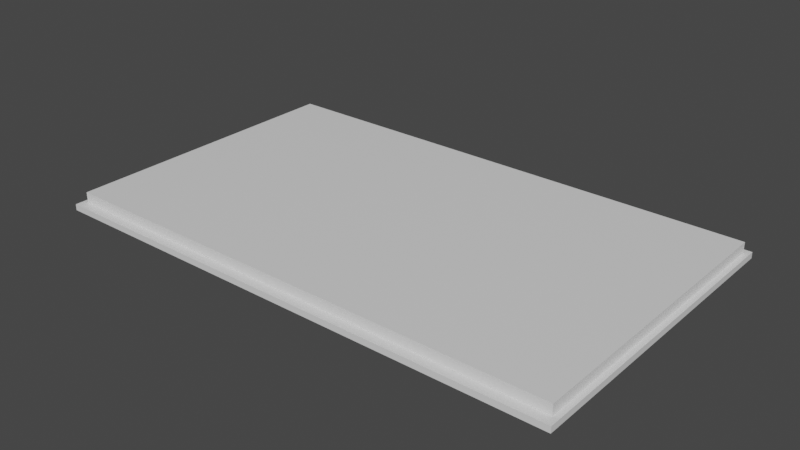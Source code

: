 # Source: grid.blend  (saved by Blender 3.0.42; exported with 4.5.12 LTS)
import bpy
from mathutils import Matrix  # noqa: F401  (used for matrix-valued properties, if any)

bpy.ops.wm.read_factory_settings(use_empty=True)
scene = bpy.context.scene
scene.name = 'Scene'

# ---- collections
col_collection = bpy.data.collections.new('Collection'); scene.collection.children.link(col_collection)

# ---- materials (node trees are filled in below, after node groups)
mat_material = bpy.data.materials.new('Material')
mat_material.alpha_threshold = 0.0
mat_material.use_transparent_shadow = False
mat_material.line_color = (0.0, 0.0, 0.0, 1.0)

# ---- material node trees
mat_material.use_nodes = True; mat_material.node_tree.nodes.clear()
_N = mat_material.node_tree.nodes; _L = mat_material.node_tree.links
n0 = _N.new('ShaderNodeOutputMaterial'); n0.name = 'Material Output'; n0.location = (300, 300)
n1 = _N.new('ShaderNodeBsdfPrincipled'); n1.name = 'Principled BSDF'; n1.location = (10, 300)
n1.distribution = 'GGX'
n1.subsurface_method = 'RANDOM_WALK_SKIN'
n1.inputs[2].default_value = 0.4
n1.inputs[3].default_value = 1.45
n1.inputs[27].default_value = (0.0, 0.0, 0.0, 1.0)
n1.inputs[28].default_value = 1.0
_L.new(n1.outputs[0], n0.inputs[0])
n0.is_active_output = True

# ---- world
world_world = bpy.data.worlds.new('World'); scene.world = world_world
world_world.use_nodes = True; world_world.node_tree.nodes.clear()
_N = world_world.node_tree.nodes; _L = world_world.node_tree.links
n0 = _N.new('ShaderNodeOutputWorld'); n0.name = 'World Output'; n0.location = (300, 300)
n1 = _N.new('ShaderNodeBackground'); n1.name = 'Background'; n1.location = (10, 300)
n1.inputs[0].default_value = (0.05088, 0.05088, 0.05088, 1.0)
_L.new(n1.outputs[0], n0.inputs[0])
n0.is_active_output = True
world_world.color = (0.05088, 0.05088, 0.05088)
world_world.use_sun_shadow = False
world_world.sun_shadow_jitter_overblur = 0.0

# ---- meshes
me_cube = bpy.data.meshes.new('Cube')
me_cube.from_pydata([(1.0, 1.0, 1.0), (1.0, 1.0, -1.0), (1.0, -1.0, 1.0), (1.0, -1.0, -1.0), (-1.0, 1.0, 1.0), (-1.0, 1.0, -1.0), (-1.0, -1.0, 1.0), (-1.0, -1.0, -1.0), (0.9794, 0.9381, 1.0), (-0.9794, 0.9381, 1.0), (0.9794, -0.9595, 1.0), (-0.9794, -0.9595, 1.0), (0.9794, 0.9381, 4.481), (-0.9794, 0.9381, 4.481), (0.9794, -0.9595, 4.481), (-0.9794, -0.9595, 4.481), (-0.9794, 0.667, 4.481), (-0.9794, 0.3959, 4.481), (-0.9794, 0.1248, 4.481), (-0.9794, -0.1463, 4.481), (-0.9794, -0.4174, 4.481), (-0.9794, -0.6885, 4.481), (0.9794, 0.667, 4.481), (0.9794, 0.3959, 4.481), (0.9794, 0.1248, 4.481), (0.9794, -0.1463, 4.481), (0.9794, -0.4174, 4.481), (0.9794, -0.6885, 4.481), (0.8161, 0.9381, 4.481), (0.6529, 0.9381, 4.481), (0.4897, 0.9381, 4.481), (0.3265, 0.9381, 4.481), (0.1632, 0.9381, 4.481), (0.0, 0.9381, 4.481), (-0.1632, 0.9381, 4.481), (-0.3265, 0.9381, 4.481), (-0.4897, 0.9381, 4.481), (-0.6529, 0.9381, 4.481), (-0.8161, 0.9381, 4.481), (0.8161, -0.9595, 4.481), (0.6529, -0.9595, 4.481), (0.4897, -0.9595, 4.481), (0.3265, -0.9595, 4.481), (0.1632, -0.9595, 4.481), (0.0, -0.9595, 4.481), (-0.1632, -0.9595, 4.481), (-0.3265, -0.9595, 4.481), (-0.4897, -0.9595, 4.481), (-0.6529, -0.9595, 4.481), (-0.8161, -0.9595, 4.481), (-0.4897, -0.6885, 4.481), (-0.4897, -0.4174, 4.481), (-0.4897, -0.1463, 4.481), (-0.4897, 0.1248, 4.481), (-0.4897, 0.3959, 4.481), (-0.4897, 0.667, 4.481), (-0.6529, -0.6885, 4.481), (-0.6529, -0.4174, 4.481), (-0.6529, -0.1463, 4.481), (-0.6529, 0.1248, 4.481), (-0.6529, 0.3959, 4.481), (-0.6529, 0.667, 4.481), (-0.8161, -0.6885, 4.481), (-0.8161, -0.4174, 4.481), (-0.8161, -0.1463, 4.481), (-0.8161, 0.1248, 4.481), (-0.8161, 0.3959, 4.481), (-0.8161, 0.667, 4.481), (-0.3265, -0.6885, 4.481), (-0.3265, -0.4174, 4.481), (-0.3265, -0.1463, 4.481), (-0.3265, 0.1248, 4.481), (-0.3265, 0.3959, 4.481), (-0.3265, 0.667, 4.481), (0.0, -0.6885, 4.481), (0.0, -0.4174, 4.481), (0.0, -0.1463, 4.481), (0.0, 0.1248, 4.481), (0.0, 0.3959, 4.481), (0.0, 0.667, 4.481), (0.1632, -0.6885, 4.481), (0.1632, -0.4174, 4.481), (0.1632, -0.1463, 4.481), (0.1632, 0.1248, 4.481), (0.1632, 0.3959, 4.481), (0.1632, 0.667, 4.481), (0.3265, -0.6885, 4.481), (0.3265, -0.4174, 4.481), (0.3265, -0.1463, 4.481), (0.3265, 0.1248, 4.481), (0.3265, 0.3959, 4.481), (0.3265, 0.667, 4.481), (-0.1632, -0.6885, 4.481), (-0.1632, -0.4174, 4.481), (-0.1632, -0.1463, 4.481), (-0.1632, 0.1248, 4.481), (-0.1632, 0.3959, 4.481), (-0.1632, 0.667, 4.481), (0.4897, -0.6885, 4.481), (0.4897, -0.4174, 4.481), (0.4897, -0.1463, 4.481), (0.4897, 0.1248, 4.481), (0.4897, 0.3959, 4.481), (0.4897, 0.667, 4.481), (0.8161, -0.6885, 4.481), (0.8161, -0.4174, 4.481), (0.8161, -0.1463, 4.481), (0.8161, 0.1248, 4.481), (0.8161, 0.3959, 4.481), (0.8161, 0.667, 4.481), (0.6529, -0.6885, 4.481), (0.6529, -0.4174, 4.481), (0.6529, -0.1463, 4.481), (0.6529, 0.1248, 4.481), (0.6529, 0.3959, 4.481), (0.6529, 0.667, 4.481)], [], [(0, 4, 6, 2), (3, 2, 6, 7), (7, 6, 4, 5), (5, 1, 3, 7), (1, 0, 2, 3), (5, 4, 0, 1), (8, 10, 14, 27, 26, 25, 24, 23, 22, 12), (10, 11, 15, 49, 48, 47, 46, 45, 44, 43, 42, 41, 40, 39, 14), (9, 11, 15, 21, 20, 19, 18, 17, 16, 13), (8, 9, 13, 38, 37, 36, 35, 34, 33, 32, 31, 30, 29, 28, 12), (28, 109, 22, 12), (13, 16, 67, 38), (38, 67, 61, 37), (37, 61, 55, 36), (36, 55, 73, 35), (35, 73, 97, 34), (34, 97, 79, 33), (33, 79, 85, 32), (32, 85, 91, 31), (31, 91, 103, 30), (30, 103, 115, 29), (29, 115, 109, 28), (27, 104, 39, 14), (26, 105, 104, 27), (25, 106, 105, 26), (24, 107, 106, 25), (23, 108, 107, 24), (22, 109, 108, 23), (62, 21, 15, 49), (56, 62, 49, 48), (50, 56, 48, 47), (68, 50, 47, 46), (92, 68, 46, 45), (74, 92, 45, 44), (80, 74, 44, 43), (86, 80, 43, 42), (98, 86, 42, 41), (110, 98, 41, 40), (104, 110, 40, 39), (63, 20, 21, 62), (57, 63, 62, 56), (51, 57, 56, 50), (69, 51, 50, 68), (93, 69, 68, 92), (75, 93, 92, 74), (81, 75, 74, 80), (87, 81, 80, 86), (99, 87, 86, 98), (111, 99, 98, 110), (105, 111, 110, 104), (67, 16, 17, 66), (61, 67, 66, 60), (55, 61, 60, 54), (73, 55, 54, 72), (97, 73, 72, 96), (79, 97, 96, 78), (85, 79, 78, 84), (91, 85, 84, 90), (103, 91, 90, 102), (115, 103, 102, 114), (109, 115, 114, 108), (64, 19, 20, 63), (58, 64, 63, 57), (52, 58, 57, 51), (70, 52, 51, 69), (94, 70, 69, 93), (76, 94, 93, 75), (82, 76, 75, 81), (88, 82, 81, 87), (100, 88, 87, 99), (112, 100, 99, 111), (106, 112, 111, 105), (65, 18, 19, 64), (59, 65, 64, 58), (53, 59, 58, 52), (71, 53, 52, 70), (95, 71, 70, 94), (77, 95, 94, 76), (83, 77, 76, 82), (89, 83, 82, 88), (101, 89, 88, 100), (113, 101, 100, 112), (107, 113, 112, 106), (66, 17, 18, 65), (60, 66, 65, 59), (54, 60, 59, 53), (72, 54, 53, 71), (96, 72, 71, 95), (78, 96, 95, 77), (84, 78, 77, 83), (90, 84, 83, 89), (102, 90, 89, 101), (114, 102, 101, 113), (108, 114, 113, 107)])
_uv = me_cube.uv_layers.new(name='UVMap')
_uv.uv.foreach_set('vector', [0.625, 0.5, 0.875, 0.5, 0.875, 0.75, 0.625, 0.75, 0.375, 0.75, 0.625, 0.75, 0.625, 1.0, 0.375, 1.0, 0.375, 0.0, 0.625, 0.0, 0.625, 0.25, 0.375, 0.25, 0.125, 0.5, 0.375, 0.5, 0.375, 0.75, 0.125, 0.75, 0.375, 0.5, 0.625, 0.5, 0.625, 0.75, 0.375, 0.75, 0.375, 0.25, 0.625, 0.25, 0.625, 0.5, 0.375, 0.5, 0.0, 0.0, 0.0, 0.0, 0.0, 0.0, 0.0, 0.0, 0.0, 0.0, 0.0, 0.0, 0.0, 0.0, 0.0, 0.0, 0.0, 0.0, 0.0, 0.0, 0.0, 0.0, 0.0, 0.0, 0.0, 0.0, 0.0, 0.0, 0.0, 0.0, 0.0, 0.0, 0.0, 0.0, 0.0, 0.0, 0.0, 0.0, 0.0, 0.0, 0.0, 0.0, 0.0, 0.0, 0.0, 0.0, 0.0, 0.0, 0.0, 0.0, 0.0, 0.0, 0.0, 0.0, 0.0, 0.0, 0.0, 0.0, 0.0, 0.0, 0.0, 0.0, 0.0, 0.0, 0.0, 0.0, 0.0, 0.0, 0.0, 0.0, 0.0, 0.0, 0.0, 0.0, 0.0, 0.0, 0.0, 0.0, 0.0, 0.0, 0.0, 0.0, 0.0, 0.0, 0.0, 0.0, 0.0, 0.0, 0.0, 0.0, 0.0, 0.0, 0.0, 0.0, 0.0, 0.0, 0.0, 0.0, 0.0, 0.0, 0.0, 0.0, 0.0, 0.0, 0.0, 0.0, 0.0, 0.0, 0.0, 0.0, 0.0, 0.0, 0.0, 0.0, 0.0, 0.0, 0.0, 0.0, 0.0, 0.0, 0.0, 0.0, 0.0, 0.0, 0.0, 0.0, 0.0, 0.0, 0.0, 0.0, 0.0, 0.0, 0.0, 0.0, 0.0, 0.0, 0.0, 0.0, 0.0, 0.0, 0.0, 0.0, 0.0, 0.0, 0.0, 0.0, 0.0, 0.0, 0.0, 0.0, 0.0, 0.0, 0.0, 0.0, 0.0, 0.0, 0.0, 0.0, 0.0, 0.0, 0.0, 0.0, 0.0, 0.0, 0.0, 0.0, 0.0, 0.0, 0.0, 0.0, 0.0, 0.0, 0.0, 0.0, 0.0, 0.0, 0.0, 0.0, 0.0, 0.0, 0.0, 0.0, 0.0, 0.0, 0.0, 0.0, 0.0, 0.0, 0.0, 0.0, 0.0, 0.0, 0.0, 0.0, 0.0, 0.0, 0.0, 0.0, 0.0, 0.0, 0.0, 0.0, 0.0, 0.0, 0.0, 0.0, 0.0, 0.0, 0.0, 0.0, 0.0, 0.0, 0.0, 0.0, 0.0, 0.0, 0.0, 0.0, 0.0, 0.0, 0.0, 0.0, 0.0, 0.0, 0.0, 0.0, 0.0, 0.0, 0.0, 0.0, 0.0, 0.0, 0.0, 0.0, 0.0, 0.0, 0.0, 0.0, 0.0, 0.0, 0.0, 0.0, 0.0, 0.0, 0.0, 0.0, 0.0, 0.0, 0.0, 0.0, 0.0, 0.0, 0.0, 0.0, 0.0, 0.0, 0.0, 0.0, 0.0, 0.0, 0.0, 0.0, 0.0, 0.0, 0.0, 0.0, 0.0, 0.0, 0.0, 0.0, 0.0, 0.0, 0.0, 0.0, 0.0, 0.0, 0.0, 0.0, 0.0, 0.0, 0.0, 0.0, 0.0, 0.0, 0.0, 0.0, 0.0, 0.0, 0.0, 0.0, 0.0, 0.0, 0.0, 0.0, 0.0, 0.0, 0.0, 0.0, 0.0, 0.0, 0.0, 0.0, 0.0, 0.0, 0.0, 0.0, 0.0, 0.0, 0.0, 0.0, 0.0, 0.0, 0.0, 0.0, 0.0, 0.0, 0.0, 0.0, 0.0, 0.0, 0.0, 0.0, 0.0, 0.0, 0.0, 0.0, 0.0, 0.0, 0.0, 0.0, 0.0, 0.0, 0.0, 0.0, 0.0, 0.0, 0.0, 0.0, 0.0, 0.0, 0.0, 0.0, 0.0, 0.0, 0.0, 0.0, 0.0, 0.0, 0.0, 0.0, 0.0, 0.0, 0.0, 0.0, 0.0, 0.0, 0.0, 0.0, 0.0, 0.0, 0.0, 0.0, 0.0, 0.0, 0.0, 0.0, 0.0, 0.0, 0.0, 0.0, 0.0, 0.0, 0.0, 0.0, 0.0, 0.0, 0.0, 0.0, 0.0, 0.0, 0.0, 0.0, 0.0, 0.0, 0.0, 0.0, 0.0, 0.0, 0.0, 0.0, 0.0, 0.0, 0.0, 0.0, 0.0, 0.0, 0.0, 0.0, 0.0, 0.0, 0.0, 0.0, 0.0, 0.0, 0.0, 0.0, 0.0, 0.0, 0.0, 0.0, 0.0, 0.0, 0.0, 0.0, 0.0, 0.0, 0.0, 0.0, 0.0, 0.0, 0.0, 0.0, 0.0, 0.0, 0.0, 0.0, 0.0, 0.0, 0.0, 0.0, 0.0, 0.0, 0.0, 0.0, 0.0, 0.0, 0.0, 0.0, 0.0, 0.0, 0.0, 0.0, 0.0, 0.0, 0.0, 0.0, 0.0, 0.0, 0.0, 0.0, 0.0, 0.0, 0.0, 0.0, 0.0, 0.0, 0.0, 0.0, 0.0, 0.0, 0.0, 0.0, 0.0, 0.0, 0.0, 0.0, 0.0, 0.0, 0.0, 0.0, 0.0, 0.0, 0.0, 0.0, 0.0, 0.0, 0.0, 0.0, 0.0, 0.0, 0.0, 0.0, 0.0, 0.0, 0.0, 0.0, 0.0, 0.0, 0.0, 0.0, 0.0, 0.0, 0.0, 0.0, 0.0, 0.0, 0.0, 0.0, 0.0, 0.0, 0.0, 0.0, 0.0, 0.0, 0.0, 0.0, 0.0, 0.0, 0.0, 0.0, 0.0, 0.0, 0.0, 0.0, 0.0, 0.0, 0.0, 0.0, 0.0, 0.0, 0.0, 0.0, 0.0, 0.0, 0.0, 0.0, 0.0, 0.0, 0.0, 0.0, 0.0, 0.0, 0.0, 0.0, 0.0, 0.0, 0.0, 0.0, 0.0, 0.0, 0.0, 0.0, 0.0, 0.0, 0.0, 0.0, 0.0, 0.0, 0.0, 0.0, 0.0, 0.0, 0.0, 0.0, 0.0, 0.0, 0.0, 0.0, 0.0, 0.0, 0.0, 0.0, 0.0, 0.0, 0.0, 0.0, 0.0, 0.0, 0.0, 0.0, 0.0, 0.0, 0.0, 0.0, 0.0, 0.0, 0.0, 0.0, 0.0, 0.0, 0.0, 0.0, 0.0, 0.0, 0.0, 0.0, 0.0, 0.0, 0.0, 0.0, 0.0, 0.0, 0.0, 0.0, 0.0, 0.0, 0.0, 0.0, 0.0, 0.0, 0.0, 0.0, 0.0, 0.0, 0.0, 0.0, 0.0, 0.0, 0.0, 0.0, 0.0, 0.0, 0.0, 0.0, 0.0, 0.0, 0.0, 0.0, 0.0, 0.0, 0.0, 0.0, 0.0, 0.0, 0.0, 0.0, 0.0, 0.0, 0.0, 0.0, 0.0, 0.0, 0.0, 0.0, 0.0, 0.0, 0.0, 0.0, 0.0, 0.0, 0.0, 0.0, 0.0, 0.0, 0.0, 0.0, 0.0, 0.0, 0.0, 0.0, 0.0, 0.0, 0.0, 0.0, 0.0, 0.0, 0.0, 0.0, 0.0, 0.0, 0.0, 0.0, 0.0, 0.0, 0.0, 0.0, 0.0, 0.0, 0.0, 0.0, 0.0, 0.0, 0.0, 0.0, 0.0, 0.0, 0.0, 0.0, 0.0, 0.0, 0.0, 0.0, 0.0, 0.0, 0.0, 0.0, 0.0, 0.0, 0.0, 0.0, 0.0, 0.0, 0.0, 0.0, 0.0, 0.0, 0.0, 0.0, 0.0, 0.0, 0.0, 0.0, 0.0, 0.0, 0.0, 0.0, 0.0, 0.0, 0.0, 0.0, 0.0, 0.0, 0.0, 0.0, 0.0, 0.0, 0.0, 0.0, 0.0, 0.0, 0.0, 0.0, 0.0, 0.0, 0.0, 0.0, 0.0, 0.0, 0.0, 0.0, 0.0, 0.0, 0.0, 0.0, 0.0, 0.0, 0.0, 0.0, 0.0, 0.0, 0.0, 0.0, 0.0, 0.0, 0.0, 0.0, 0.0, 0.0, 0.0, 0.0, 0.0, 0.0, 0.0, 0.0, 0.0, 0.0, 0.0, 0.0, 0.0, 0.0, 0.0, 0.0, 0.0, 0.0, 0.0, 0.0, 0.0, 0.0, 0.0, 0.0, 0.0, 0.0])
me_cube.materials.append(mat_material)
me_cube.use_remesh_preserve_volume = False
me_cube.use_remesh_preserve_attributes = False
me_cube.use_mirror_vertex_groups = False
me_cube.update()

# ---- objects
ob_grid = bpy.data.objects.new('Grid', me_cube)

# ---- transforms, parenting, visibility, modifiers, constraints
ob_grid.location = (0.0, 0.0, 0.0)
ob_grid.scale = (24.8, -14.92, 0.2843)
ob_grid.lock_rotations_4d = False
ob_grid.empty_display_type = 'ARROWS'
ob_grid.lineart.crease_threshold = 0.0

# ---- collection membership
col_collection.objects.link(ob_grid)

# ---- scene / render settings (as saved in the file)
scene.frame_start = 1; scene.frame_end = 250; scene.frame_set(1)
scene.render.engine = 'BLENDER_EEVEE_NEXT'
scene.cycles.sampling_pattern = 'TABULATED_SOBOL'
scene.cycles.use_light_tree = False
scene.view_settings.view_transform = 'Filmic'
scene.unit_settings.scale_length = 0.01
bpy.context.view_layer.update()

# ---- added for rendering (the .blend has no active camera and no usable light): camera, sun
cam_auto = bpy.data.cameras.new('AutoCamera')
cam_auto.lens = 50.0
cam_auto.sensor_width = 36.0
cam_auto.clip_end = 1000.0
ob_auto_camera = bpy.data.objects.new('AutoCamera', cam_auto)
scene.collection.objects.link(ob_auto_camera)
ob_auto_camera.location = (53.571, -64.2852, 43.3517)
ob_auto_camera.rotation_euler = (1.09748, -7.21219e-08, 0.694738)
scene.camera = ob_auto_camera
light_auto_sun = bpy.data.lights.new('AutoSun', 'SUN')
light_auto_sun.energy = 3.0
light_auto_sun.angle = 0.0523599
ob_auto_sun = bpy.data.objects.new('AutoSun', light_auto_sun)
scene.collection.objects.link(ob_auto_sun)
ob_auto_sun.rotation_euler = (0.872665, 0.174533, 0.523599)
bpy.context.view_layer.update()
